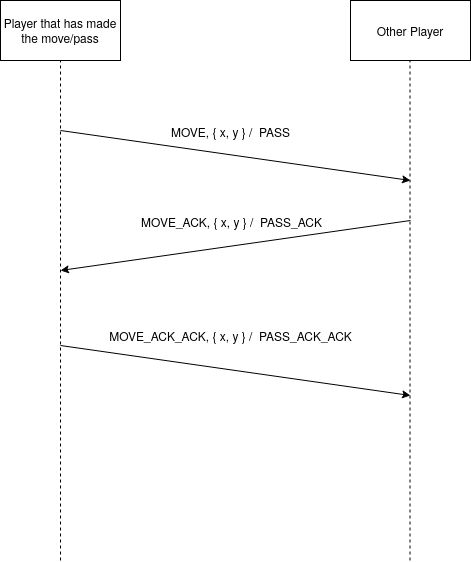

The diagram above was exported from draw.io. Its source (the exported page's mxGraphModel, read from the mxfile embedded in the PNG):
<mxGraphModel dx="1038" dy="525" grid="1" gridSize="10" guides="1" tooltips="1" connect="1" arrows="1" fold="1" page="1" pageScale="1" pageWidth="1100" pageHeight="850" background="#ffffff" math="0" shadow="0">
  <root>
    <mxCell id="0" />
    <mxCell id="1" parent="0" />
    <mxCell id="VeX-4FG_0iAOWM3SYce_-1" value="Player that has made the move/pass" style="rounded=0;whiteSpace=wrap;html=1;" vertex="1" parent="1">
      <mxGeometry x="160" y="60" width="120" height="60" as="geometry" />
    </mxCell>
    <mxCell id="VeX-4FG_0iAOWM3SYce_-2" value="Other Player" style="rounded=0;whiteSpace=wrap;html=1;" vertex="1" parent="1">
      <mxGeometry x="510" y="60" width="120" height="60" as="geometry" />
    </mxCell>
    <mxCell id="VeX-4FG_0iAOWM3SYce_-3" value="" style="endArrow=none;dashed=1;html=1;entryX=0.5;entryY=1;entryDx=0;entryDy=0;" edge="1" parent="1" target="VeX-4FG_0iAOWM3SYce_-1">
      <mxGeometry width="50" height="50" relative="1" as="geometry">
        <mxPoint x="220" y="620" as="sourcePoint" />
        <mxPoint x="500" y="200" as="targetPoint" />
      </mxGeometry>
    </mxCell>
    <mxCell id="VeX-4FG_0iAOWM3SYce_-4" value="" style="endArrow=none;dashed=1;html=1;entryX=0.5;entryY=1;entryDx=0;entryDy=0;" edge="1" parent="1">
      <mxGeometry width="50" height="50" relative="1" as="geometry">
        <mxPoint x="569.5" y="620" as="sourcePoint" />
        <mxPoint x="569.5" y="120" as="targetPoint" />
      </mxGeometry>
    </mxCell>
    <mxCell id="VeX-4FG_0iAOWM3SYce_-5" value="" style="endArrow=classic;html=1;" edge="1" parent="1">
      <mxGeometry width="50" height="50" relative="1" as="geometry">
        <mxPoint x="220" y="190" as="sourcePoint" />
        <mxPoint x="570" y="240" as="targetPoint" />
      </mxGeometry>
    </mxCell>
    <mxCell id="VeX-4FG_0iAOWM3SYce_-7" value="MOVE, { x, y } /&amp;nbsp; PASS" style="text;html=1;align=center;verticalAlign=middle;resizable=0;points=[];labelBackgroundColor=#ffffff;" vertex="1" connectable="0" parent="VeX-4FG_0iAOWM3SYce_-5">
      <mxGeometry x="0.0872" y="-2" relative="1" as="geometry">
        <mxPoint x="-19.79" y="-29.13" as="offset" />
      </mxGeometry>
    </mxCell>
    <mxCell id="VeX-4FG_0iAOWM3SYce_-8" value="" style="endArrow=classic;html=1;" edge="1" parent="1">
      <mxGeometry width="50" height="50" relative="1" as="geometry">
        <mxPoint x="570" y="280" as="sourcePoint" />
        <mxPoint x="220" y="330" as="targetPoint" />
      </mxGeometry>
    </mxCell>
    <mxCell id="VeX-4FG_0iAOWM3SYce_-9" value="MOVE_ACK, { x, y } /&amp;nbsp; PASS_ACK" style="text;html=1;align=center;verticalAlign=middle;resizable=0;points=[];labelBackgroundColor=#ffffff;" vertex="1" connectable="0" parent="1">
      <mxGeometry x="409.9974600704695" y="310.00279938488575" as="geometry">
        <mxPoint x="-19.79" y="-29.13" as="offset" />
      </mxGeometry>
    </mxCell>
    <mxCell id="VeX-4FG_0iAOWM3SYce_-10" value="" style="endArrow=classic;html=1;" edge="1" parent="1">
      <mxGeometry width="50" height="50" relative="1" as="geometry">
        <mxPoint x="220" y="405" as="sourcePoint" />
        <mxPoint x="570" y="455" as="targetPoint" />
      </mxGeometry>
    </mxCell>
    <mxCell id="VeX-4FG_0iAOWM3SYce_-11" value="&lt;div&gt;MOVE_ACK_ACK, { x, y } /&amp;nbsp; PASS_ACK_ACK&lt;/div&gt;" style="text;html=1;align=center;verticalAlign=middle;resizable=0;points=[];labelBackgroundColor=#ffffff;" vertex="1" connectable="0" parent="VeX-4FG_0iAOWM3SYce_-10">
      <mxGeometry x="0.1112" y="-3" relative="1" as="geometry">
        <mxPoint x="-23.61" y="-40.69" as="offset" />
      </mxGeometry>
    </mxCell>
  </root>
</mxGraphModel>